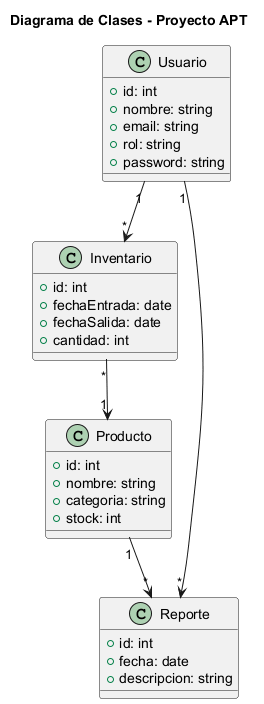

The diagram above was rendered by PlantUML. Its source (embedded in the PNG):
@startuml Diagrama_de_clases
title Diagrama de Clases - Proyecto APT

class Usuario {
    +id: int
    +nombre: string
    +email: string
    +rol: string
    +password: string
}

class Producto {
    +id: int
    +nombre: string
    +categoria: string
    +stock: int
}

class Inventario {
    +id: int
    +fechaEntrada: date
    +fechaSalida: date
    +cantidad: int
}

class Reporte {
    +id: int
    +fecha: date
    +descripcion: string
}

Usuario "1" --> "*" Reporte
Usuario "1" --> "*" Inventario
Inventario "*" --> "1" Producto
Producto "1" --> "*" Reporte

@enduml